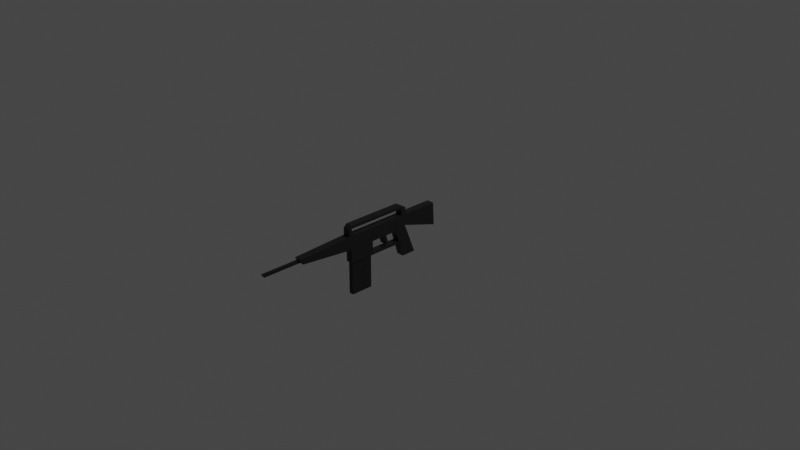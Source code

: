 # Source: Rifle.blend  (saved by Blender 2.92.15; exported with 4.5.12 LTS)
import bpy
from mathutils import Matrix  # noqa: F401  (used for matrix-valued properties, if any)

bpy.ops.wm.read_factory_settings(use_empty=True)
scene = bpy.context.scene
scene.name = 'Scene'

# ---- collections
col_collection = bpy.data.collections.new('Collection'); scene.collection.children.link(col_collection)

# ---- materials (node trees are filled in below, after node groups)
mat_material = bpy.data.materials.new('Material')
mat_material.alpha_threshold = 0.0
mat_material.use_transparent_shadow = False
mat_material.line_color = (0.0, 0.0, 0.0, 1.0)

# ---- material node trees
mat_material.use_nodes = True; mat_material.node_tree.nodes.clear()
_N = mat_material.node_tree.nodes; _L = mat_material.node_tree.links
n0 = _N.new('ShaderNodeOutputMaterial'); n0.name = 'Material Output'; n0.location = (300, 300)
n1 = _N.new('ShaderNodeBsdfPrincipled'); n1.name = 'Principled BSDF'; n1.location = (10, 300)
n1.distribution = 'GGX'
n1.subsurface_method = 'BURLEY'
n1.inputs[0].default_value = (0.01109, 0.01109, 0.01109, 1.0)
n1.inputs[2].default_value = 0.4
n1.inputs[3].default_value = 1.45
n1.inputs[13].default_value = 0.2941
n1.inputs[27].default_value = (0.0, 0.0, 0.0, 1.0)
n1.inputs[28].default_value = 1.0
_L.new(n1.outputs[0], n0.inputs[0])
n0.is_active_output = True

# ---- world
world_world = bpy.data.worlds.new('World'); scene.world = world_world
world_world.use_nodes = True; world_world.node_tree.nodes.clear()
_N = world_world.node_tree.nodes; _L = world_world.node_tree.links
n0 = _N.new('ShaderNodeOutputWorld'); n0.name = 'World Output'; n0.location = (300, 300)
n1 = _N.new('ShaderNodeBackground'); n1.name = 'Background'; n1.location = (10, 300)
n1.inputs[0].default_value = (0.05088, 0.05088, 0.05088, 1.0)
_L.new(n1.outputs[0], n0.inputs[0])
n0.is_active_output = True
world_world.color = (0.05088, 0.05088, 0.05088)
world_world.use_sun_shadow = False
world_world.sun_shadow_jitter_overblur = 0.0

# ---- cameras
cam_camera = bpy.data.cameras.new('Camera')
cam_camera.clip_end = 100.0
cam_camera.ortho_scale = 7.314

# ---- lights
light_light = bpy.data.lights.new('Light', 'POINT')
light_light.transmission_factor = 0.0
light_light.energy = 1000.0
light_light.shadow_soft_size = 0.1
light_light.shadow_maximum_resolution = 0.006
light_light.use_absolute_resolution = True

# ---- meshes
me_cube = bpy.data.meshes.new('Cube')
me_cube.from_pydata([(0.2965, 0.04036, 0.05035), (0.2905, 0.04036, -0.07161), (0.2965, -0.04036, 0.05035), (0.2905, -0.04036, -0.07161), (-0.4549, 0.04036, 0.05035), (-0.4234, 0.04036, -0.1), (-0.4549, -0.04036, 0.05035), (-0.4234, -0.04036, -0.1), (0.1657, 0.04036, -0.1), (0.1341, -0.04036, 0.05035), (0.1657, -0.04036, -0.1), (0.1341, 0.04036, 0.05035), (0.2606, -0.04036, -0.4133), (0.4234, -0.04036, -0.4133), (0.4234, 0.04036, -0.4133), (0.2606, 0.04036, -0.4133), (-0.1491, 0.04036, -0.1), (-0.1807, -0.04036, 0.05035), (-0.1491, -0.04036, -0.1), (-0.1807, 0.04036, 0.05035), (-0.4087, 0.02575, -0.252), (-0.4087, -0.02575, -0.252), (-0.1637, 0.02575, -0.252), (-0.1637, -0.02575, -0.252), (-0.1491, 0.04036, -0.2292), (-0.4234, 0.04036, -0.2292), (-0.1491, -0.04036, -0.2292), (-0.4234, -0.04036, -0.2292), (0.2244, 0.04036, -0.252), (0.2244, -0.04036, -0.252), (0.2244, 0.04036, -0.2292), (0.2244, -0.04036, -0.2292), (-0.001001, -0.04036, -0.1), (-0.03259, 0.04036, 0.05035), (-0.001001, 0.04036, -0.1), (-0.03259, -0.04036, 0.05035), (0.03329, -0.04036, -0.1), (0.001697, 0.04036, 0.05035), (0.03329, 0.04036, -0.1), (0.001697, -0.04036, 0.05035), (0.06304, 0.04036, -0.201), (0.02875, 0.04036, -0.201), (0.02875, -0.04036, -0.201), (0.06304, -0.04036, -0.201), (-0.4234, 0.04036, -0.252), (-0.4234, -0.04036, -0.252), (-0.1491, 0.04036, -0.252), (-0.1491, -0.04036, -0.252), (-0.4087, 0.02575, -0.6147), (-0.4087, -0.02575, -0.6147), (-0.1637, 0.02575, -0.6147), (-0.1637, -0.02575, -0.6147), (-1.039, 0.01403, -0.02303), (-1.039, -0.01403, -0.02303), (-1.055, -0.01403, 0.007939), (-1.055, 0.01403, 0.007939), (0.6909, 0.04036, 0.05035), (0.7051, 0.04036, -0.204), (0.6909, -0.04036, 0.05035), (0.7051, -0.04036, -0.204), (-1.031, 0.04036, -0.03786), (-1.031, -0.04036, -0.03786), (-1.063, -0.04036, 0.02277), (-1.063, 0.04036, 0.02277), (-1.466, 0.01403, -0.02303), (-1.466, -0.01403, -0.02303), (-1.483, -0.01403, 0.007939), (-1.483, 0.01403, 0.007939), (-0.387, 0.04036, -0.1), (-0.4186, -0.04036, 0.05035), (-0.387, -0.04036, -0.1), (-0.4186, 0.04036, 0.05035), (-0.387, 0.04036, -0.252), (-0.387, -0.04036, -0.252), (-0.387, -0.04036, -0.2292), (-0.387, 0.04036, -0.2292), (-0.3762, 0.02575, -0.252), (-0.3762, -0.02575, -0.252), (-0.3762, 0.02575, -0.6147), (-0.3762, -0.02575, -0.6147), (0.246, -0.04036, -0.08172), (0.2387, 0.04036, 0.05035), (0.246, 0.04036, -0.08172), (0.2387, -0.04036, 0.05035), (0.3654, -0.04036, -0.4133), (0.3654, 0.04036, -0.4133), (-0.4186, -0.04036, 0.1283), (-0.4549, -0.04036, 0.1283), (0.2965, 0.04036, 0.1283), (0.2965, -0.04036, 0.1283), (-0.4549, 0.04036, 0.1283), (0.2387, 0.04036, 0.1283), (-0.4186, 0.04036, 0.1283), (0.2387, -0.04036, 0.1283), (-0.4186, -0.04036, 0.1607), (0.2387, 0.04036, 0.1607), (-0.4186, 0.04036, 0.1607), (0.2387, -0.04036, 0.1607)], [], [(2, 0, 88, 89), (70, 69, 6, 7), (6, 4, 63, 62), (82, 1, 14, 85), (0, 2, 58, 56), (82, 81, 0, 1), (38, 37, 11, 8), (38, 8, 10, 36), (80, 83, 9, 10), (81, 11, 9, 83), (85, 14, 13, 84), (80, 10, 12, 84), (10, 8, 15, 12), (1, 3, 13, 14), (75, 24, 46, 72), (68, 71, 19, 16), (32, 35, 17, 18), (33, 19, 17, 35), (77, 21, 49, 79), (26, 47, 29, 31), (74, 27, 45, 73), (27, 25, 44, 45), (7, 5, 25, 27), (70, 7, 27, 74), (16, 18, 26, 24), (68, 16, 24, 75), (30, 31, 29, 28), (46, 24, 30, 28), (47, 46, 28, 29), (24, 26, 31, 30), (37, 33, 35, 39), (36, 39, 35, 32), (16, 34, 32, 18), (16, 19, 33, 34), (10, 9, 39, 36), (11, 37, 39, 9), (34, 38, 40, 41), (34, 33, 37, 38), (41, 40, 43, 42), (38, 36, 43, 40), (36, 32, 42, 43), (32, 34, 41, 42), (20, 21, 45, 44), (76, 20, 44, 72), (77, 23, 47, 73), (23, 22, 46, 47), (78, 50, 51, 79), (21, 20, 48, 49), (22, 23, 51, 50), (76, 22, 50, 78), (54, 55, 67, 66), (4, 5, 60, 63), (7, 6, 62, 61), (5, 7, 61, 60), (57, 56, 58, 59), (2, 3, 59, 58), (1, 0, 56, 57), (3, 1, 57, 59), (53, 52, 60, 61), (54, 53, 61, 62), (52, 55, 63, 60), (55, 54, 62, 63), (65, 66, 67, 64), (53, 54, 66, 65), (55, 52, 64, 67), (52, 53, 65, 64), (20, 76, 78, 48), (48, 78, 79, 49), (21, 77, 73, 45), (22, 76, 72, 46), (5, 68, 75, 25), (18, 70, 74, 26), (26, 74, 73, 47), (23, 77, 79, 51), (5, 4, 71, 68), (25, 75, 72, 44), (18, 17, 69, 70), (19, 71, 69, 17), (3, 80, 84, 13), (15, 85, 84, 12), (4, 6, 87, 90), (3, 2, 83, 80), (8, 11, 81, 82), (8, 82, 85, 15), (86, 94, 87), (93, 89, 97), (83, 2, 89, 93), (71, 4, 90, 92), (69, 71, 92, 86), (81, 83, 93, 91), (0, 81, 91, 88), (6, 69, 86, 87), (94, 96, 90, 87), (95, 97, 89, 88), (92, 90, 96), (91, 93, 97, 95), (86, 92, 96, 94), (91, 95, 88), (93, 86, 92, 91), (94, 86, 93, 97), (96, 94, 97, 95), (95, 91, 92, 96)])
_uv = me_cube.uv_layers.new(name='UVMap')
_uv.uv.foreach_set('vector', [0.625, 0.75, 0.625, 0.5, 0.625, 0.5, 0.625, 0.75, 0.375, 0.9893, 0.625, 0.9893, 0.625, 1.0, 0.375, 1.0, 0.875, 0.75, 0.875, 0.5, 0.875, 0.5, 0.875, 0.75, 0.375, 0.4729, 0.375, 0.5, 0.375, 0.5, 0.375, 0.4729, 0.625, 0.5, 0.625, 0.75, 0.625, 0.75, 0.625, 0.5, 0.375, 0.4729, 0.625, 0.4729, 0.625, 0.5, 0.375, 0.5, 0.375, 0.3848, 0.625, 0.3848, 0.625, 0.4239, 0.375, 0.4239, 0.2598, 0.5, 0.2989, 0.5, 0.2989, 0.75, 0.2598, 0.75, 0.375, 0.7771, 0.625, 0.7771, 0.625, 0.8261, 0.375, 0.8261, 0.6521, 0.5, 0.7011, 0.5, 0.7011, 0.75, 0.6521, 0.75, 0.3479, 0.5, 0.375, 0.5, 0.375, 0.75, 0.3479, 0.75, 0.375, 0.7771, 0.375, 0.8261, 0.375, 0.8261, 0.375, 0.7771, 0.2989, 0.75, 0.2989, 0.5, 0.2989, 0.5, 0.2989, 0.75, 0.375, 0.5, 0.375, 0.75, 0.375, 0.75, 0.375, 0.5, 0.375, 0.2607, 0.375, 0.331, 0.375, 0.331, 0.375, 0.2607, 0.375, 0.2607, 0.625, 0.2607, 0.625, 0.331, 0.375, 0.331, 0.375, 0.8753, 0.625, 0.8753, 0.625, 0.919, 0.375, 0.919, 0.7503, 0.5, 0.794, 0.5, 0.794, 0.75, 0.7503, 0.75, 0.1389, 0.7047, 0.1293, 0.7047, 0.1293, 0.7047, 0.1389, 0.7047, 0.375, 0.919, 0.375, 0.919, 0.375, 0.919, 0.375, 0.919, 0.375, 0.9893, 0.375, 1.0, 0.375, 1.0, 0.375, 0.9893, 0.375, 0.0, 0.375, 0.25, 0.375, 0.25, 0.375, 0.0, 0.375, 0.0, 0.375, 0.25, 0.375, 0.25, 0.375, 0.0, 0.375, 0.9893, 0.375, 1.0, 0.375, 1.0, 0.375, 0.9893, 0.206, 0.5, 0.206, 0.75, 0.206, 0.75, 0.206, 0.5, 0.375, 0.2607, 0.375, 0.331, 0.375, 0.331, 0.375, 0.2607, 0.206, 0.5, 0.206, 0.75, 0.206, 0.75, 0.206, 0.5, 0.375, 0.331, 0.375, 0.331, 0.375, 0.331, 0.375, 0.331, 0.206, 0.75, 0.206, 0.5, 0.206, 0.5, 0.206, 0.75, 0.206, 0.5, 0.206, 0.75, 0.206, 0.75, 0.206, 0.5, 0.7402, 0.5, 0.7503, 0.5, 0.7503, 0.75, 0.7402, 0.75, 0.375, 0.8652, 0.625, 0.8652, 0.625, 0.8753, 0.375, 0.8753, 0.206, 0.5, 0.2497, 0.5, 0.2497, 0.75, 0.206, 0.75, 0.375, 0.331, 0.625, 0.331, 0.625, 0.3747, 0.375, 0.3747, 0.375, 0.8261, 0.625, 0.8261, 0.625, 0.8652, 0.375, 0.8652, 0.7011, 0.5, 0.7402, 0.5, 0.7402, 0.75, 0.7011, 0.75, 0.375, 0.3747, 0.375, 0.3848, 0.375, 0.3848, 0.375, 0.3747, 0.375, 0.3747, 0.625, 0.3747, 0.625, 0.3848, 0.375, 0.3848, 0.2497, 0.5, 0.2598, 0.5, 0.2598, 0.75, 0.2497, 0.75, 0.2598, 0.5, 0.2598, 0.75, 0.2598, 0.75, 0.2598, 0.5, 0.375, 0.8652, 0.375, 0.8753, 0.375, 0.8753, 0.375, 0.8652, 0.2497, 0.75, 0.2497, 0.5, 0.2497, 0.5, 0.2497, 0.75, 0.1293, 0.5453, 0.1293, 0.7047, 0.125, 0.75, 0.125, 0.5, 0.1389, 0.5453, 0.1293, 0.5453, 0.125, 0.5, 0.1357, 0.5, 0.1389, 0.7047, 0.2017, 0.7047, 0.206, 0.75, 0.1357, 0.75, 0.2017, 0.7047, 0.2017, 0.5453, 0.206, 0.5, 0.206, 0.75, 0.1389, 0.5453, 0.2017, 0.5453, 0.2017, 0.7047, 0.1389, 0.7047, 0.1293, 0.7047, 0.1293, 0.5453, 0.1293, 0.5453, 0.1293, 0.7047, 0.2017, 0.5453, 0.2017, 0.7047, 0.2017, 0.7047, 0.2017, 0.5453, 0.1389, 0.5453, 0.2017, 0.5453, 0.2017, 0.5453, 0.1389, 0.5453, 0.5638, 0.0518, 0.5638, 0.1982, 0.5638, 0.1982, 0.5638, 0.0518, 0.625, 0.25, 0.375, 0.25, 0.375, 0.25, 0.625, 0.25, 0.375, 1.0, 0.625, 1.0, 0.625, 1.0, 0.375, 1.0, 0.375, 0.25, 0.375, 0.0, 0.375, 0.0, 0.375, 0.25, 0.375, 0.5, 0.625, 0.5, 0.625, 0.75, 0.375, 0.75, 0.625, 0.75, 0.375, 0.75, 0.375, 0.75, 0.625, 0.75, 0.375, 0.5, 0.625, 0.5, 0.625, 0.5, 0.375, 0.5, 0.375, 0.75, 0.375, 0.5, 0.375, 0.5, 0.375, 0.75, 0.4362, 0.0518, 0.4362, 0.1982, 0.375, 0.25, 0.375, 0.0, 0.5638, 0.0518, 0.4362, 0.0518, 0.375, 0.0, 0.625, 0.0, 0.4362, 0.1982, 0.5638, 0.1982, 0.625, 0.25, 0.375, 0.25, 0.5638, 0.1982, 0.5638, 0.0518, 0.625, 0.0, 0.625, 0.25, 0.4362, 0.0518, 0.5638, 0.0518, 0.5638, 0.1982, 0.4362, 0.1982, 0.4362, 0.0518, 0.5638, 0.0518, 0.5638, 0.0518, 0.4362, 0.0518, 0.5638, 0.1982, 0.4362, 0.1982, 0.4362, 0.1982, 0.5638, 0.1982, 0.4362, 0.1982, 0.4362, 0.0518, 0.4362, 0.0518, 0.4362, 0.1982, 0.1293, 0.5453, 0.1389, 0.5453, 0.1389, 0.5453, 0.1293, 0.5453, 0.1293, 0.5453, 0.1389, 0.5453, 0.1389, 0.7047, 0.1293, 0.7047, 0.1293, 0.7047, 0.1389, 0.7047, 0.1357, 0.75, 0.125, 0.75, 0.2017, 0.5453, 0.1389, 0.5453, 0.1357, 0.5, 0.206, 0.5, 0.375, 0.25, 0.375, 0.2607, 0.375, 0.2607, 0.375, 0.25, 0.375, 0.919, 0.375, 0.9893, 0.375, 0.9893, 0.375, 0.919, 0.375, 0.919, 0.375, 0.9893, 0.375, 0.9893, 0.375, 0.919, 0.2017, 0.7047, 0.1389, 0.7047, 0.1389, 0.7047, 0.2017, 0.7047, 0.375, 0.25, 0.625, 0.25, 0.625, 0.2607, 0.375, 0.2607, 0.375, 0.25, 0.375, 0.2607, 0.375, 0.2607, 0.375, 0.25, 0.375, 0.919, 0.625, 0.919, 0.625, 0.9893, 0.375, 0.9893, 0.794, 0.5, 0.8643, 0.5, 0.8643, 0.75, 0.794, 0.75, 0.375, 0.75, 0.375, 0.7771, 0.375, 0.7771, 0.375, 0.75, 0.2989, 0.5, 0.3479, 0.5, 0.3479, 0.75, 0.2989, 0.75, 0.875, 0.5, 0.875, 0.75, 0.875, 0.75, 0.875, 0.5, 0.375, 0.75, 0.625, 0.75, 0.625, 0.7771, 0.375, 0.7771, 0.375, 0.4239, 0.625, 0.4239, 0.625, 0.4729, 0.375, 0.4729, 0.375, 0.4239, 0.375, 0.4729, 0.375, 0.4729, 0.375, 0.4239, 0.625, 0.9893, 0.8643, 0.75, 0.625, 1.0, 0.625, 0.7771, 0.625, 0.75, 0.6521, 0.75, 0.625, 0.7771, 0.625, 0.75, 0.625, 0.75, 0.625, 0.7771, 0.625, 0.2607, 0.625, 0.25, 0.625, 0.25, 0.625, 0.2607, 0.8643, 0.75, 0.8643, 0.5, 0.8643, 0.5, 0.8643, 0.75, 0.6521, 0.5, 0.6521, 0.75, 0.6521, 0.75, 0.6521, 0.5, 0.625, 0.5, 0.625, 0.4729, 0.625, 0.4729, 0.625, 0.5, 0.625, 1.0, 0.625, 0.9893, 0.625, 0.9893, 0.625, 1.0, 0.0, 0.0, 0.0, 0.0, 0.0, 0.0, 0.0, 0.0, 0.0, 0.0, 0.0, 0.0, 0.0, 0.0, 0.0, 0.0, 0.625, 0.2607, 0.625, 0.25, 0.8643, 0.5, 0.6521, 0.5, 0.6521, 0.75, 0.6521, 0.75, 0.6521, 0.5, 0.8643, 0.75, 0.8643, 0.5, 0.8643, 0.5, 0.8643, 0.75, 0.625, 0.4729, 0.6521, 0.5, 0.625, 0.5, 0.6521, 0.75, 0.8643, 0.75, 0.8643, 0.5, 0.6521, 0.5, 0.0, 0.0, 0.0, 0.0, 0.0, 0.0, 0.0, 0.0, 0.0, 0.0, 0.0, 0.0, 0.0, 0.0, 0.0, 0.0, 0.0, 0.0, 0.0, 0.0, 0.0, 0.0, 0.0, 0.0])
me_cube.materials.append(mat_material)
me_cube.use_remesh_preserve_volume = False
me_cube.use_remesh_preserve_attributes = False
me_cube.use_mirror_vertex_groups = False
me_cube.update()

# ---- objects
ob_pistol = bpy.data.objects.new('Pistol', me_cube)
ob_light = bpy.data.objects.new('Light', light_light)
ob_camera = bpy.data.objects.new('Camera', cam_camera)

# ---- transforms, parenting, visibility, modifiers, constraints
ob_pistol.location = (0.0, -0.2481, 0.0)
ob_pistol.rotation_euler = (0.0, -0.0, 1.571)
ob_pistol.lock_rotations_4d = False
ob_pistol.empty_display_type = 'ARROWS'
ob_pistol.lineart.crease_threshold = 0.0
ob_light.location = (4.076, 1.005, 5.904)
ob_light.rotation_euler = (0.6503, 0.05522, 1.866)
ob_light.lock_rotations_4d = False
ob_light.empty_display_type = 'ARROWS'
ob_light.color = (0.0, 0.0, 0.0, 0.0)
ob_light.lineart.crease_threshold = 0.0
ob_camera.location = (7.359, -6.926, 4.958)
ob_camera.rotation_euler = (1.109, 0.0, 0.8149)
ob_camera.lock_rotations_4d = False
ob_camera.empty_display_type = 'ARROWS'
ob_camera.color = (0.0, 0.0, 0.0, 0.0)
ob_camera.display_type = 'WIRE'
ob_camera.lineart.crease_threshold = 0.0

# ---- collection membership
col_collection.objects.link(ob_pistol)
col_collection.objects.link(ob_light)
col_collection.objects.link(ob_camera)

# ---- scene / render settings (as saved in the file)
scene.camera = ob_camera
scene.frame_start = 1; scene.frame_end = 250; scene.frame_set(1)
scene.render.engine = 'BLENDER_EEVEE_NEXT'
scene.cycles.use_denoising = False
scene.cycles.samples = 128
scene.cycles.sampling_pattern = 'TABULATED_SOBOL'
scene.cycles.use_adaptive_sampling = False
scene.cycles.use_light_tree = False
scene.view_settings.view_transform = 'Filmic'
bpy.context.view_layer.update()
